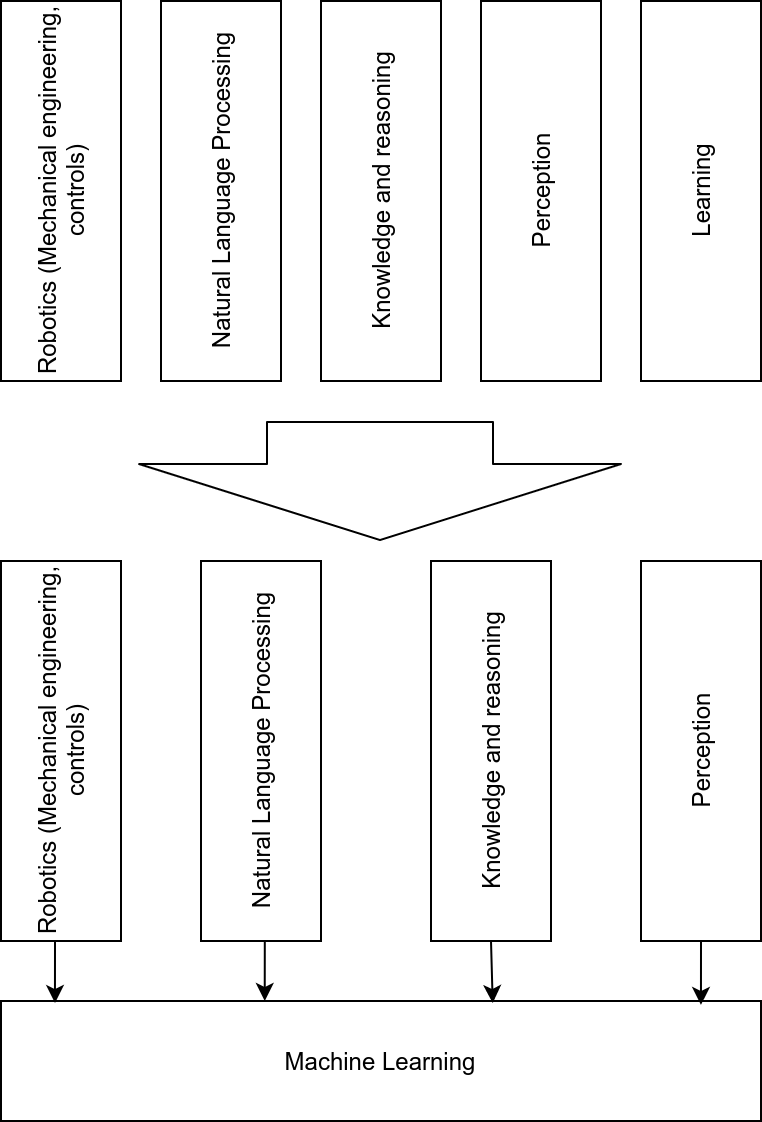

The diagram above was exported from draw.io. Its source (the exported page's mxGraphModel, read from the mxfile embedded in the PNG):
<mxGraphModel dx="782" dy="669" grid="1" gridSize="10" guides="1" tooltips="1" connect="1" arrows="1" fold="1" page="1" pageScale="1" pageWidth="850" pageHeight="1100" math="0" shadow="0">
  <root>
    <mxCell id="0" />
    <mxCell id="1" parent="0" />
    <mxCell id="cibUUZGxwKeFUWj2ZtUJ-1" value="Robotics (Mechanical engineering, controls)" style="rounded=0;whiteSpace=wrap;html=1;horizontal=0;fillColor=none;" vertex="1" parent="1">
      <mxGeometry x="40" y="60" width="60" height="190" as="geometry" />
    </mxCell>
    <mxCell id="cibUUZGxwKeFUWj2ZtUJ-2" value="Natural Language Processing" style="rounded=0;whiteSpace=wrap;html=1;horizontal=0;fillColor=none;" vertex="1" parent="1">
      <mxGeometry x="120" y="60" width="60" height="190" as="geometry" />
    </mxCell>
    <mxCell id="cibUUZGxwKeFUWj2ZtUJ-3" value="Knowledge and reasoning" style="rounded=0;whiteSpace=wrap;html=1;horizontal=0;fillColor=none;" vertex="1" parent="1">
      <mxGeometry x="200" y="60" width="60" height="190" as="geometry" />
    </mxCell>
    <mxCell id="cibUUZGxwKeFUWj2ZtUJ-4" value="Perception" style="rounded=0;whiteSpace=wrap;html=1;horizontal=0;fillColor=none;" vertex="1" parent="1">
      <mxGeometry x="280" y="60" width="60" height="190" as="geometry" />
    </mxCell>
    <mxCell id="cibUUZGxwKeFUWj2ZtUJ-5" value="Learning" style="rounded=0;whiteSpace=wrap;html=1;horizontal=0;fillColor=none;" vertex="1" parent="1">
      <mxGeometry x="360" y="60" width="60" height="190" as="geometry" />
    </mxCell>
    <mxCell id="cibUUZGxwKeFUWj2ZtUJ-12" style="edgeStyle=orthogonalEdgeStyle;rounded=0;orthogonalLoop=1;jettySize=auto;html=1;exitX=0.5;exitY=1;exitDx=0;exitDy=0;entryX=0.071;entryY=0.017;entryDx=0;entryDy=0;entryPerimeter=0;" edge="1" parent="1" source="cibUUZGxwKeFUWj2ZtUJ-6" target="cibUUZGxwKeFUWj2ZtUJ-10">
      <mxGeometry relative="1" as="geometry" />
    </mxCell>
    <mxCell id="cibUUZGxwKeFUWj2ZtUJ-6" value="Robotics (Mechanical engineering, controls)" style="rounded=0;whiteSpace=wrap;html=1;horizontal=0;fillColor=none;" vertex="1" parent="1">
      <mxGeometry x="40" y="340" width="60" height="190" as="geometry" />
    </mxCell>
    <mxCell id="cibUUZGxwKeFUWj2ZtUJ-13" style="edgeStyle=orthogonalEdgeStyle;rounded=0;orthogonalLoop=1;jettySize=auto;html=1;exitX=0.5;exitY=1;exitDx=0;exitDy=0;entryX=0.347;entryY=0;entryDx=0;entryDy=0;entryPerimeter=0;" edge="1" parent="1" source="cibUUZGxwKeFUWj2ZtUJ-7" target="cibUUZGxwKeFUWj2ZtUJ-10">
      <mxGeometry relative="1" as="geometry" />
    </mxCell>
    <mxCell id="cibUUZGxwKeFUWj2ZtUJ-7" value="Natural Language Processing" style="rounded=0;whiteSpace=wrap;html=1;horizontal=0;fillColor=none;" vertex="1" parent="1">
      <mxGeometry x="140" y="340" width="60" height="190" as="geometry" />
    </mxCell>
    <mxCell id="cibUUZGxwKeFUWj2ZtUJ-14" style="edgeStyle=orthogonalEdgeStyle;rounded=0;orthogonalLoop=1;jettySize=auto;html=1;exitX=0.5;exitY=1;exitDx=0;exitDy=0;entryX=0.647;entryY=0.017;entryDx=0;entryDy=0;entryPerimeter=0;" edge="1" parent="1" source="cibUUZGxwKeFUWj2ZtUJ-8" target="cibUUZGxwKeFUWj2ZtUJ-10">
      <mxGeometry relative="1" as="geometry" />
    </mxCell>
    <mxCell id="cibUUZGxwKeFUWj2ZtUJ-8" value="Knowledge and reasoning" style="rounded=0;whiteSpace=wrap;html=1;horizontal=0;fillColor=none;" vertex="1" parent="1">
      <mxGeometry x="255" y="340" width="60" height="190" as="geometry" />
    </mxCell>
    <mxCell id="cibUUZGxwKeFUWj2ZtUJ-15" style="edgeStyle=orthogonalEdgeStyle;rounded=0;orthogonalLoop=1;jettySize=auto;html=1;exitX=0.5;exitY=1;exitDx=0;exitDy=0;entryX=0.921;entryY=0.033;entryDx=0;entryDy=0;entryPerimeter=0;" edge="1" parent="1" source="cibUUZGxwKeFUWj2ZtUJ-9" target="cibUUZGxwKeFUWj2ZtUJ-10">
      <mxGeometry relative="1" as="geometry" />
    </mxCell>
    <mxCell id="cibUUZGxwKeFUWj2ZtUJ-9" value="Perception" style="rounded=0;whiteSpace=wrap;html=1;horizontal=0;fillColor=none;" vertex="1" parent="1">
      <mxGeometry x="360" y="340" width="60" height="190" as="geometry" />
    </mxCell>
    <mxCell id="cibUUZGxwKeFUWj2ZtUJ-10" value="Machine Learning" style="rounded=0;whiteSpace=wrap;html=1;horizontal=1;fillColor=none;" vertex="1" parent="1">
      <mxGeometry x="40" y="560" width="380" height="60" as="geometry" />
    </mxCell>
    <mxCell id="cibUUZGxwKeFUWj2ZtUJ-17" value="" style="shape=flexArrow;endArrow=classic;html=1;endWidth=127;endSize=12.33;width=113;" edge="1" parent="1">
      <mxGeometry width="50" height="50" relative="1" as="geometry">
        <mxPoint x="229.5" y="270" as="sourcePoint" />
        <mxPoint x="229.5" y="330" as="targetPoint" />
      </mxGeometry>
    </mxCell>
  </root>
</mxGraphModel>